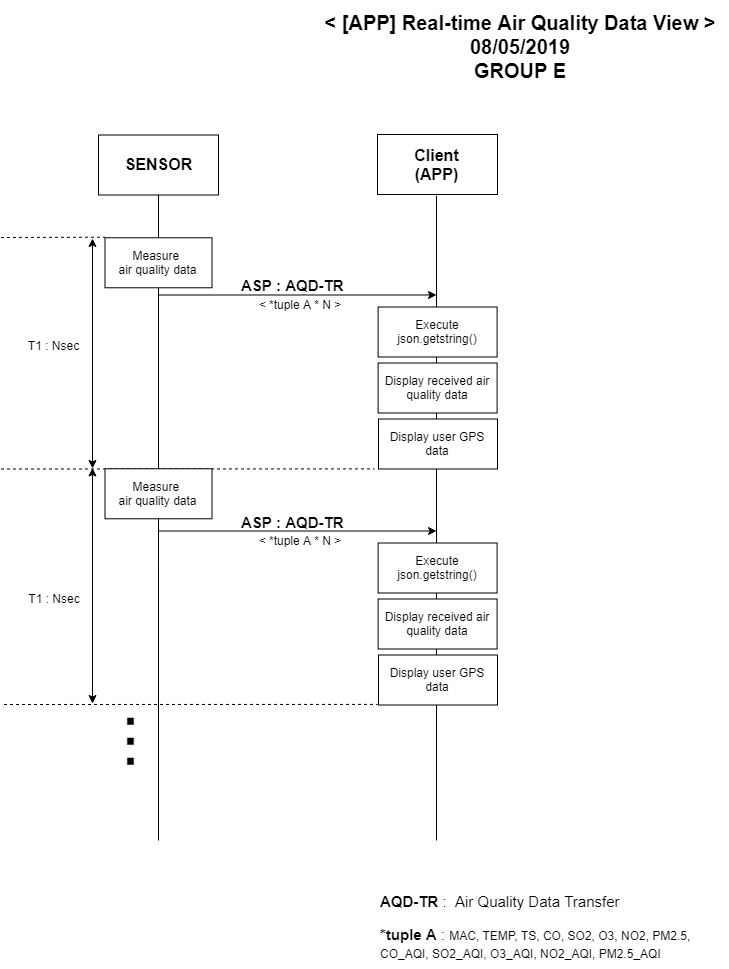

The diagram above was exported from draw.io. Its source (the exported page's mxGraphModel, read from the mxfile embedded in the PNG):
<mxGraphModel dx="595" dy="471" grid="1" gridSize="10" guides="1" tooltips="1" connect="1" arrows="1" fold="1" page="1" pageScale="1" pageWidth="827" pageHeight="1169" math="0" shadow="0">
  <root>
    <mxCell id="G1Sn1ivxRgbUH38gDv5v-0" />
    <mxCell id="G1Sn1ivxRgbUH38gDv5v-1" parent="G1Sn1ivxRgbUH38gDv5v-0" />
    <mxCell id="G1Sn1ivxRgbUH38gDv5v-2" value="&lt;b style=&quot;font-size: 20px ; white-space: normal&quot;&gt;&amp;lt; [APP] Real-time Air Quality Data View &amp;gt;&lt;/b&gt;&lt;br&gt;&lt;b style=&quot;font-size: 20px ; white-space: normal&quot;&gt;08/05/2019&lt;br&gt;GROUP E&lt;/b&gt;" style="rounded=1;whiteSpace=wrap;html=1;align=center;fontSize=18;gradientColor=none;fillColor=#ffffff;strokeColor=none;" parent="G1Sn1ivxRgbUH38gDv5v-1" vertex="1">
      <mxGeometry x="366" y="40.5" width="417" height="90" as="geometry" />
    </mxCell>
    <mxCell id="09iIgDXgEcP549iIGQ2v-0" value="" style="endArrow=none;html=1;entryX=0.5;entryY=1;entryDx=0;entryDy=0;" parent="G1Sn1ivxRgbUH38gDv5v-1" source="09iIgDXgEcP549iIGQ2v-9" edge="1">
      <mxGeometry width="50" height="50" relative="1" as="geometry">
        <mxPoint x="213" y="608.5" as="sourcePoint" />
        <mxPoint x="213" y="234.5" as="targetPoint" />
      </mxGeometry>
    </mxCell>
    <mxCell id="09iIgDXgEcP549iIGQ2v-1" value="" style="endArrow=none;html=1;entryX=0.5;entryY=1;entryDx=0;entryDy=0;" parent="G1Sn1ivxRgbUH38gDv5v-1" edge="1">
      <mxGeometry width="50" height="50" relative="1" as="geometry">
        <mxPoint x="491" y="880" as="sourcePoint" />
        <mxPoint x="491" y="235.0000000000001" as="targetPoint" />
      </mxGeometry>
    </mxCell>
    <mxCell id="09iIgDXgEcP549iIGQ2v-2" value="&lt;span style=&quot;font-size: 16px&quot;&gt;&lt;b&gt;SENSOR&lt;br&gt;&lt;/b&gt;&lt;/span&gt;" style="rounded=0;whiteSpace=wrap;html=1;flipH=1;" parent="G1Sn1ivxRgbUH38gDv5v-1" vertex="1">
      <mxGeometry x="153" y="174.5" width="120" height="60" as="geometry" />
    </mxCell>
    <mxCell id="09iIgDXgEcP549iIGQ2v-3" value="&lt;span style=&quot;font-size: 16px&quot;&gt;&lt;b&gt;Client&lt;br&gt;(APP)&lt;br&gt;&lt;/b&gt;&lt;/span&gt;" style="rounded=0;whiteSpace=wrap;html=1;flipH=1;" parent="G1Sn1ivxRgbUH38gDv5v-1" vertex="1">
      <mxGeometry x="432" y="174" width="120" height="60" as="geometry" />
    </mxCell>
    <mxCell id="09iIgDXgEcP549iIGQ2v-4" value="" style="endArrow=classic;html=1;" parent="G1Sn1ivxRgbUH38gDv5v-1" edge="1">
      <mxGeometry width="50" height="50" relative="1" as="geometry">
        <mxPoint x="213" y="334.5" as="sourcePoint" />
        <mxPoint x="491" y="334.5" as="targetPoint" />
      </mxGeometry>
    </mxCell>
    <mxCell id="09iIgDXgEcP549iIGQ2v-5" value="&lt;span style=&quot;background-color: rgb(255 , 255 , 255)&quot;&gt;&amp;lt; *tuple A * N &amp;gt;&lt;/span&gt;" style="text;html=1;strokeColor=none;fillColor=none;align=center;verticalAlign=middle;whiteSpace=wrap;rounded=0;" parent="G1Sn1ivxRgbUH38gDv5v-1" vertex="1">
      <mxGeometry x="304" y="334" width="100" height="20" as="geometry" />
    </mxCell>
    <mxCell id="09iIgDXgEcP549iIGQ2v-6" value="&lt;b&gt;AQD-TR&lt;/b&gt;&amp;nbsp;:&amp;nbsp; Air Quality Data Transfer" style="text;html=1;strokeColor=none;fillColor=none;align=left;verticalAlign=middle;whiteSpace=wrap;rounded=0;fontSize=15;" parent="G1Sn1ivxRgbUH38gDv5v-1" vertex="1">
      <mxGeometry x="433" y="923" width="247" height="36" as="geometry" />
    </mxCell>
    <mxCell id="09iIgDXgEcP549iIGQ2v-7" value="Display received air quality data" style="rounded=0;whiteSpace=wrap;html=1;" parent="G1Sn1ivxRgbUH38gDv5v-1" vertex="1">
      <mxGeometry x="432.5999755859375" y="402.5" width="119" height="50" as="geometry" />
    </mxCell>
    <mxCell id="09iIgDXgEcP549iIGQ2v-8" value="&lt;font style=&quot;font-size: 15px&quot;&gt;ASP : AQD-TR&lt;/font&gt;" style="text;html=1;resizable=0;points=[];autosize=1;align=left;verticalAlign=top;spacingTop=-4;fontStyle=1;fontSize=15;" parent="G1Sn1ivxRgbUH38gDv5v-1" vertex="1">
      <mxGeometry x="294" y="314.5" width="120" height="20" as="geometry" />
    </mxCell>
    <mxCell id="09iIgDXgEcP549iIGQ2v-9" value="Measure&amp;nbsp;&lt;br&gt;air quality data" style="rounded=0;whiteSpace=wrap;html=1;" parent="G1Sn1ivxRgbUH38gDv5v-1" vertex="1">
      <mxGeometry x="159.5" y="277.27776082356775" width="107" height="50" as="geometry" />
    </mxCell>
    <mxCell id="09iIgDXgEcP549iIGQ2v-10" value="" style="endArrow=none;html=1;entryX=0.5;entryY=1;entryDx=0;entryDy=0;" parent="G1Sn1ivxRgbUH38gDv5v-1" target="09iIgDXgEcP549iIGQ2v-9" edge="1">
      <mxGeometry width="50" height="50" relative="1" as="geometry">
        <mxPoint x="213" y="880" as="sourcePoint" />
        <mxPoint x="213" y="234.5" as="targetPoint" />
      </mxGeometry>
    </mxCell>
    <mxCell id="09iIgDXgEcP549iIGQ2v-12" value="Display user GPS&lt;br&gt;data" style="rounded=0;whiteSpace=wrap;html=1;" parent="G1Sn1ivxRgbUH38gDv5v-1" vertex="1">
      <mxGeometry x="433" y="458.5" width="119" height="50" as="geometry" />
    </mxCell>
    <mxCell id="KSbumE4ELQ0GWjKcQim5-0" value="&lt;b&gt;*tuple A&lt;/b&gt; :&amp;nbsp;&lt;span style=&quot;font-size: 12px ; background-color: rgb(255 , 255 , 255)&quot;&gt;MAC,&amp;nbsp;&lt;/span&gt;&lt;span style=&quot;font-size: 12px ; background-color: rgb(255 , 255 , 255)&quot;&gt;TEMP, TS,&amp;nbsp;&lt;/span&gt;&lt;span style=&quot;font-size: 12px ; background-color: rgb(255 , 255 , 255)&quot;&gt;CO, SO2, O3, NO2,&amp;nbsp;PM2.5, CO_AQI, SO2_AQI, O3_AQI, NO2_AQI, PM2.5_AQI&lt;/span&gt;" style="text;html=1;strokeColor=none;fillColor=none;align=left;verticalAlign=middle;whiteSpace=wrap;rounded=0;fontSize=15;" parent="G1Sn1ivxRgbUH38gDv5v-1" vertex="1">
      <mxGeometry x="433" y="958" width="327" height="50" as="geometry" />
    </mxCell>
    <mxCell id="y43OOxr9Nh2cXB4XxGW9-0" value="Execute&lt;br&gt;json.getstring()" style="rounded=0;whiteSpace=wrap;html=1;" parent="G1Sn1ivxRgbUH38gDv5v-1" vertex="1">
      <mxGeometry x="432.5999755859375" y="346.5" width="119" height="50" as="geometry" />
    </mxCell>
    <mxCell id="DO4Tyl9Mh6vdmVWe8eho-10" value="" style="endArrow=none;dashed=1;html=1;entryX=-0.033;entryY=0.998;entryDx=0;entryDy=0;entryPerimeter=0;" parent="G1Sn1ivxRgbUH38gDv5v-1" target="09iIgDXgEcP549iIGQ2v-12" edge="1">
      <mxGeometry width="50" height="50" relative="1" as="geometry">
        <mxPoint x="55.5" y="508.5" as="sourcePoint" />
        <mxPoint x="152" y="508.5" as="targetPoint" />
      </mxGeometry>
    </mxCell>
    <mxCell id="ZHxrKLEVsByU2ri4Lpeg-0" value="" style="endArrow=none;dashed=1;html=1;entryX=0.019;entryY=0.008;entryDx=0;entryDy=0;entryPerimeter=0;" parent="G1Sn1ivxRgbUH38gDv5v-1" edge="1">
      <mxGeometry width="50" height="50" relative="1" as="geometry">
        <mxPoint x="55.5" y="277" as="sourcePoint" />
        <mxPoint x="159.5329999999999" y="276.6777608235677" as="targetPoint" />
      </mxGeometry>
    </mxCell>
    <mxCell id="rf8GEOujCCQSahnLIteG-0" value="T1 : Nsec" style="text;html=1;strokeColor=none;fillColor=none;align=center;verticalAlign=middle;whiteSpace=wrap;rounded=0;rotation=0;" parent="G1Sn1ivxRgbUH38gDv5v-1" vertex="1">
      <mxGeometry x="70" y="369" width="75" height="32" as="geometry" />
    </mxCell>
    <mxCell id="AlTwj6XluiC8pxjxBAYk-0" value="" style="endArrow=classic;startArrow=classic;html=1;" parent="G1Sn1ivxRgbUH38gDv5v-1" edge="1">
      <mxGeometry width="50" height="50" relative="1" as="geometry">
        <mxPoint x="147" y="508" as="sourcePoint" />
        <mxPoint x="147" y="278" as="targetPoint" />
      </mxGeometry>
    </mxCell>
    <mxCell id="AlTwj6XluiC8pxjxBAYk-1" value="Measure&amp;nbsp;&lt;br&gt;air quality data" style="rounded=0;whiteSpace=wrap;html=1;" parent="G1Sn1ivxRgbUH38gDv5v-1" vertex="1">
      <mxGeometry x="159.5" y="508.27776082356775" width="107" height="50" as="geometry" />
    </mxCell>
    <mxCell id="AlTwj6XluiC8pxjxBAYk-2" value="" style="endArrow=classic;startArrow=classic;html=1;" parent="G1Sn1ivxRgbUH38gDv5v-1" edge="1">
      <mxGeometry width="50" height="50" relative="1" as="geometry">
        <mxPoint x="147" y="743" as="sourcePoint" />
        <mxPoint x="147" y="507.5" as="targetPoint" />
      </mxGeometry>
    </mxCell>
    <mxCell id="DITNzqUwmRFDd4FBFzuE-0" value="" style="endArrow=classic;html=1;" parent="G1Sn1ivxRgbUH38gDv5v-1" edge="1">
      <mxGeometry width="50" height="50" relative="1" as="geometry">
        <mxPoint x="213" y="570.5" as="sourcePoint" />
        <mxPoint x="491" y="570.5" as="targetPoint" />
      </mxGeometry>
    </mxCell>
    <mxCell id="DITNzqUwmRFDd4FBFzuE-1" value="&lt;span style=&quot;background-color: rgb(255 , 255 , 255)&quot;&gt;&amp;lt; *tuple A * N &amp;gt;&lt;/span&gt;" style="text;html=1;strokeColor=none;fillColor=none;align=center;verticalAlign=middle;whiteSpace=wrap;rounded=0;" parent="G1Sn1ivxRgbUH38gDv5v-1" vertex="1">
      <mxGeometry x="304" y="570" width="100" height="20" as="geometry" />
    </mxCell>
    <mxCell id="DITNzqUwmRFDd4FBFzuE-2" value="Display received air quality data" style="rounded=0;whiteSpace=wrap;html=1;" parent="G1Sn1ivxRgbUH38gDv5v-1" vertex="1">
      <mxGeometry x="432.5999755859375" y="638.5" width="119" height="50" as="geometry" />
    </mxCell>
    <mxCell id="DITNzqUwmRFDd4FBFzuE-3" value="&lt;font style=&quot;font-size: 15px&quot;&gt;ASP : AQD-TR&lt;/font&gt;" style="text;html=1;resizable=0;points=[];autosize=1;align=left;verticalAlign=top;spacingTop=-4;fontStyle=1;fontSize=15;" parent="G1Sn1ivxRgbUH38gDv5v-1" vertex="1">
      <mxGeometry x="294" y="550.5" width="120" height="20" as="geometry" />
    </mxCell>
    <mxCell id="DITNzqUwmRFDd4FBFzuE-4" value="Display user GPS&lt;br&gt;data" style="rounded=0;whiteSpace=wrap;html=1;" parent="G1Sn1ivxRgbUH38gDv5v-1" vertex="1">
      <mxGeometry x="433" y="694.5" width="119" height="50" as="geometry" />
    </mxCell>
    <mxCell id="DITNzqUwmRFDd4FBFzuE-5" value="Execute&lt;br&gt;json.getstring()" style="rounded=0;whiteSpace=wrap;html=1;" parent="G1Sn1ivxRgbUH38gDv5v-1" vertex="1">
      <mxGeometry x="432.5999755859375" y="582.5" width="119" height="50" as="geometry" />
    </mxCell>
    <mxCell id="DITNzqUwmRFDd4FBFzuE-6" value="" style="endArrow=none;dashed=1;html=1;entryX=-0.033;entryY=0.998;entryDx=0;entryDy=0;entryPerimeter=0;" parent="G1Sn1ivxRgbUH38gDv5v-1" edge="1">
      <mxGeometry width="50" height="50" relative="1" as="geometry">
        <mxPoint x="58.5" y="744" as="sourcePoint" />
        <mxPoint x="432.07299999999987" y="743.9000000000001" as="targetPoint" />
      </mxGeometry>
    </mxCell>
    <mxCell id="DITNzqUwmRFDd4FBFzuE-7" value="T1 : Nsec" style="text;html=1;strokeColor=none;fillColor=none;align=center;verticalAlign=middle;whiteSpace=wrap;rounded=0;rotation=0;" parent="G1Sn1ivxRgbUH38gDv5v-1" vertex="1">
      <mxGeometry x="70" y="623" width="77" height="30" as="geometry" />
    </mxCell>
    <mxCell id="1UQ47GqVqfSVX5-daoze-0" value="&lt;font style=&quot;font-size: 72px&quot;&gt;...&lt;/font&gt;" style="text;html=1;resizable=0;points=[];autosize=1;align=left;verticalAlign=top;spacingTop=-4;rotation=90;shadow=0;" parent="G1Sn1ivxRgbUH38gDv5v-1" vertex="1">
      <mxGeometry x="193" y="768.7777608235677" width="80" height="40" as="geometry" />
    </mxCell>
  </root>
</mxGraphModel>